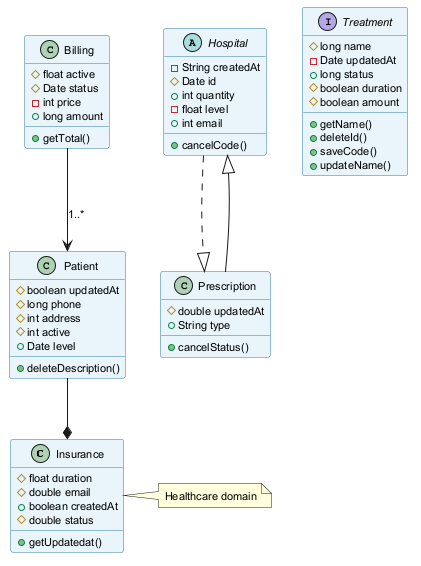

The diagram above was rendered by PlantUML. Its source (embedded in the PNG):
@startuml
skinparam backgroundColor #FFFFFF
skinparam classBackgroundColor #E8F4FA
skinparam classBorderColor #2C7DA0
skinparam defaultFontSize 11
class Insurance {
  #float duration
  #double email
  +boolean createdAt
  #double status
  +getUpdatedat()
}
abstract class Hospital {
  -String createdAt
  #Date id
  +int quantity
  -float level
  +int email
  +cancelCode()
}
class Billing {
  #float active
  #Date status
  -int price
  +long amount
  +getTotal()
}
class Prescription {
  #double updatedAt
  +String type
  +cancelStatus()
}
class Patient {
  #boolean updatedAt
  #long phone
  #int address
  #int active
  +Date level
  +deleteDescription()
}
interface Treatment {
  #long name
  -Date updatedAt
  +long status
  #boolean duration
  #boolean amount
  +getName()
  +deleteId()
  +saveCode()
  +updateName()
}
Hospital ..|> Prescription
Prescription --|> Hospital
Billing --> Patient : "1..*"
Patient --* Insurance
note right of Insurance : Healthcare domain
@enduml